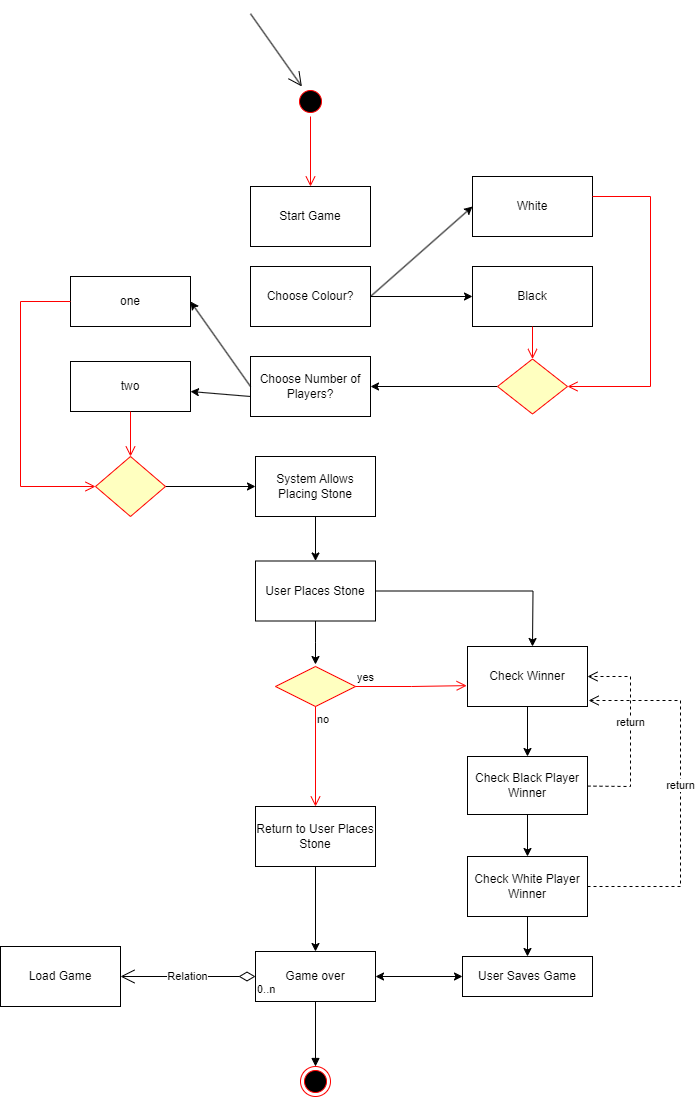

The diagram above was exported from draw.io. Its source (the exported page's mxGraphModel, read from the mxfile embedded in the PNG):
<mxGraphModel dx="1750" dy="928" grid="1" gridSize="10" guides="1" tooltips="1" connect="1" arrows="1" fold="1" page="1" pageScale="1" pageWidth="827" pageHeight="1169" math="0" shadow="0">
  <root>
    <mxCell id="0" />
    <mxCell id="1" parent="0" />
    <mxCell id="wlsM42yjIIHfKrw9opDN-2" value="" style="ellipse;html=1;shape=startState;fillColor=#000000;strokeColor=#ff0000;" parent="1" vertex="1">
      <mxGeometry x="405" y="110" width="30" height="30" as="geometry" />
    </mxCell>
    <mxCell id="wlsM42yjIIHfKrw9opDN-3" value="" style="edgeStyle=orthogonalEdgeStyle;html=1;verticalAlign=bottom;endArrow=open;endSize=8;strokeColor=#ff0000;rounded=0;" parent="1" source="wlsM42yjIIHfKrw9opDN-2" target="wlsM42yjIIHfKrw9opDN-4" edge="1">
      <mxGeometry relative="1" as="geometry">
        <mxPoint x="414" y="200" as="targetPoint" />
      </mxGeometry>
    </mxCell>
    <mxCell id="wlsM42yjIIHfKrw9opDN-4" value="Start Game" style="html=1;whiteSpace=wrap;" parent="1" vertex="1">
      <mxGeometry x="360" y="210" width="120" height="60" as="geometry" />
    </mxCell>
    <mxCell id="wlsM42yjIIHfKrw9opDN-5" value="" style="endArrow=open;endFill=1;endSize=12;html=1;rounded=0;" parent="1" edge="1">
      <mxGeometry width="160" relative="1" as="geometry">
        <mxPoint x="360" y="37.25" as="sourcePoint" />
        <mxPoint x="411.3497520359615" y="109.99548205094584" as="targetPoint" />
      </mxGeometry>
    </mxCell>
    <mxCell id="9fbzsYeV1cIgiW3TPIMK-2" value="" style="edgeStyle=orthogonalEdgeStyle;rounded=0;orthogonalLoop=1;jettySize=auto;html=1;" parent="1" source="HR0QzXBRNbrhXZGQWnGx-1" target="HR0QzXBRNbrhXZGQWnGx-3" edge="1">
      <mxGeometry relative="1" as="geometry">
        <mxPoint x="530" y="320" as="targetPoint" />
        <Array as="points" />
      </mxGeometry>
    </mxCell>
    <mxCell id="HR0QzXBRNbrhXZGQWnGx-1" value="Choose Colour?" style="rounded=0;whiteSpace=wrap;html=1;" parent="1" vertex="1">
      <mxGeometry x="360" y="290" width="120" height="60" as="geometry" />
    </mxCell>
    <mxCell id="HR0QzXBRNbrhXZGQWnGx-3" value="Black" style="rounded=0;whiteSpace=wrap;html=1;" parent="1" vertex="1">
      <mxGeometry x="582" y="290" width="120" height="60" as="geometry" />
    </mxCell>
    <mxCell id="HR0QzXBRNbrhXZGQWnGx-4" value="Return to User Places Stone" style="rounded=0;whiteSpace=wrap;html=1;" parent="1" vertex="1">
      <mxGeometry x="365" y="830" width="120" height="60" as="geometry" />
    </mxCell>
    <mxCell id="HR0QzXBRNbrhXZGQWnGx-6" value="Choose Number of Players?" style="rounded=0;whiteSpace=wrap;html=1;" parent="1" vertex="1">
      <mxGeometry x="360" y="380" width="120" height="60" as="geometry" />
    </mxCell>
    <mxCell id="HR0QzXBRNbrhXZGQWnGx-7" value="White" style="rounded=0;whiteSpace=wrap;html=1;" parent="1" vertex="1">
      <mxGeometry x="582" y="200" width="120" height="60" as="geometry" />
    </mxCell>
    <mxCell id="HR0QzXBRNbrhXZGQWnGx-10" value="System Allows Placing Stone" style="rounded=0;whiteSpace=wrap;html=1;" parent="1" vertex="1">
      <mxGeometry x="365" y="480" width="120" height="60" as="geometry" />
    </mxCell>
    <mxCell id="HR0QzXBRNbrhXZGQWnGx-12" value="Check Black Player Winner" style="rounded=0;whiteSpace=wrap;html=1;" parent="1" vertex="1">
      <mxGeometry x="577" y="780" width="120" height="58" as="geometry" />
    </mxCell>
    <mxCell id="HR0QzXBRNbrhXZGQWnGx-13" value="Check Winner" style="rounded=0;whiteSpace=wrap;html=1;" parent="1" vertex="1">
      <mxGeometry x="577" y="670" width="120" height="60" as="geometry" />
    </mxCell>
    <mxCell id="HR0QzXBRNbrhXZGQWnGx-14" value="two" style="rounded=0;whiteSpace=wrap;html=1;" parent="1" vertex="1">
      <mxGeometry x="180" y="385" width="120" height="50" as="geometry" />
    </mxCell>
    <mxCell id="HR0QzXBRNbrhXZGQWnGx-15" value="User Saves Game" style="rounded=0;whiteSpace=wrap;html=1;" parent="1" vertex="1">
      <mxGeometry x="572" y="980" width="130" height="40" as="geometry" />
    </mxCell>
    <mxCell id="HR0QzXBRNbrhXZGQWnGx-16" value="Check White Player Winner" style="rounded=0;whiteSpace=wrap;html=1;" parent="1" vertex="1">
      <mxGeometry x="577" y="880" width="120" height="60" as="geometry" />
    </mxCell>
    <mxCell id="HR0QzXBRNbrhXZGQWnGx-17" value="one" style="rounded=0;whiteSpace=wrap;html=1;" parent="1" vertex="1">
      <mxGeometry x="180" y="300" width="120" height="50" as="geometry" />
    </mxCell>
    <mxCell id="hnhb8EU--Sfax4xfbVyI-6" style="edgeStyle=orthogonalEdgeStyle;rounded=0;orthogonalLoop=1;jettySize=auto;html=1;exitX=1;exitY=0.5;exitDx=0;exitDy=0;" parent="1" source="HR0QzXBRNbrhXZGQWnGx-18" edge="1">
      <mxGeometry relative="1" as="geometry">
        <mxPoint x="519.5" y="614.5142857142857" as="sourcePoint" />
        <mxPoint x="642" y="670" as="targetPoint" />
      </mxGeometry>
    </mxCell>
    <mxCell id="hnhb8EU--Sfax4xfbVyI-7" style="edgeStyle=orthogonalEdgeStyle;rounded=0;orthogonalLoop=1;jettySize=auto;html=1;entryX=0.5;entryY=0;entryDx=0;entryDy=0;" parent="1" source="HR0QzXBRNbrhXZGQWnGx-18" edge="1">
      <mxGeometry relative="1" as="geometry">
        <mxPoint x="425" y="688" as="targetPoint" />
      </mxGeometry>
    </mxCell>
    <mxCell id="HR0QzXBRNbrhXZGQWnGx-18" value="User Places Stone" style="rounded=0;whiteSpace=wrap;html=1;" parent="1" vertex="1">
      <mxGeometry x="365" y="584.5" width="120" height="60" as="geometry" />
    </mxCell>
    <mxCell id="9fbzsYeV1cIgiW3TPIMK-5" value="" style="endArrow=classic;html=1;rounded=0;exitX=1;exitY=0.5;exitDx=0;exitDy=0;entryX=0;entryY=0.5;entryDx=0;entryDy=0;" parent="1" source="HR0QzXBRNbrhXZGQWnGx-1" target="HR0QzXBRNbrhXZGQWnGx-7" edge="1">
      <mxGeometry width="50" height="50" relative="1" as="geometry">
        <mxPoint x="470" y="320" as="sourcePoint" />
        <mxPoint x="520" y="270" as="targetPoint" />
      </mxGeometry>
    </mxCell>
    <mxCell id="9fbzsYeV1cIgiW3TPIMK-6" value="" style="endArrow=classic;html=1;rounded=0;entryX=1;entryY=0.5;entryDx=0;entryDy=0;exitX=0;exitY=0.5;exitDx=0;exitDy=0;" parent="1" source="HR0QzXBRNbrhXZGQWnGx-6" target="HR0QzXBRNbrhXZGQWnGx-17" edge="1">
      <mxGeometry width="50" height="50" relative="1" as="geometry">
        <mxPoint x="280" y="430" as="sourcePoint" />
        <mxPoint x="330" y="380" as="targetPoint" />
      </mxGeometry>
    </mxCell>
    <mxCell id="9fbzsYeV1cIgiW3TPIMK-10" value="" style="endArrow=classic;html=1;rounded=0;" parent="1" target="HR0QzXBRNbrhXZGQWnGx-14" edge="1">
      <mxGeometry width="50" height="50" relative="1" as="geometry">
        <mxPoint x="360" y="420" as="sourcePoint" />
        <mxPoint x="510" y="350" as="targetPoint" />
      </mxGeometry>
    </mxCell>
    <mxCell id="9fbzsYeV1cIgiW3TPIMK-14" value="" style="endArrow=classic;html=1;rounded=0;entryX=1;entryY=0.5;entryDx=0;entryDy=0;exitX=0;exitY=0.5;exitDx=0;exitDy=0;" parent="1" source="M2VAoQ1GXDohBc84gfTr-11" target="HR0QzXBRNbrhXZGQWnGx-6" edge="1">
      <mxGeometry width="50" height="50" relative="1" as="geometry">
        <mxPoint x="641.5" y="410" as="sourcePoint" />
        <mxPoint x="690" y="340" as="targetPoint" />
      </mxGeometry>
    </mxCell>
    <mxCell id="9fbzsYeV1cIgiW3TPIMK-21" value="" style="endArrow=classic;html=1;rounded=0;exitX=1;exitY=0.5;exitDx=0;exitDy=0;" parent="1" target="HR0QzXBRNbrhXZGQWnGx-10" edge="1">
      <mxGeometry width="50" height="50" relative="1" as="geometry">
        <mxPoint x="268.5" y="510" as="sourcePoint" />
        <mxPoint x="247" y="510" as="targetPoint" />
      </mxGeometry>
    </mxCell>
    <mxCell id="9fbzsYeV1cIgiW3TPIMK-25" value="" style="endArrow=classic;html=1;rounded=0;" parent="1" source="HR0QzXBRNbrhXZGQWnGx-10" target="HR0QzXBRNbrhXZGQWnGx-18" edge="1">
      <mxGeometry width="50" height="50" relative="1" as="geometry">
        <mxPoint x="440" y="670" as="sourcePoint" />
        <mxPoint x="490" y="620" as="targetPoint" />
      </mxGeometry>
    </mxCell>
    <mxCell id="9fbzsYeV1cIgiW3TPIMK-26" value="Game over" style="rounded=0;whiteSpace=wrap;html=1;" parent="1" vertex="1">
      <mxGeometry x="365" y="975" width="120" height="50" as="geometry" />
    </mxCell>
    <mxCell id="9fbzsYeV1cIgiW3TPIMK-28" value="" style="endArrow=classic;html=1;rounded=0;" parent="1" source="HR0QzXBRNbrhXZGQWnGx-13" target="HR0QzXBRNbrhXZGQWnGx-12" edge="1">
      <mxGeometry width="50" height="50" relative="1" as="geometry">
        <mxPoint x="540" y="800" as="sourcePoint" />
        <mxPoint x="590" y="750" as="targetPoint" />
      </mxGeometry>
    </mxCell>
    <mxCell id="9fbzsYeV1cIgiW3TPIMK-29" style="edgeStyle=orthogonalEdgeStyle;rounded=0;orthogonalLoop=1;jettySize=auto;html=1;exitX=0.5;exitY=1;exitDx=0;exitDy=0;" parent="1" source="HR0QzXBRNbrhXZGQWnGx-16" target="HR0QzXBRNbrhXZGQWnGx-16" edge="1">
      <mxGeometry relative="1" as="geometry" />
    </mxCell>
    <mxCell id="9fbzsYeV1cIgiW3TPIMK-30" value="" style="endArrow=classic;html=1;rounded=0;" parent="1" source="HR0QzXBRNbrhXZGQWnGx-12" target="HR0QzXBRNbrhXZGQWnGx-16" edge="1">
      <mxGeometry width="50" height="50" relative="1" as="geometry">
        <mxPoint x="540" y="800" as="sourcePoint" />
        <mxPoint x="590" y="750" as="targetPoint" />
      </mxGeometry>
    </mxCell>
    <mxCell id="9fbzsYeV1cIgiW3TPIMK-31" value="" style="endArrow=classic;html=1;rounded=0;" parent="1" source="HR0QzXBRNbrhXZGQWnGx-16" target="HR0QzXBRNbrhXZGQWnGx-15" edge="1">
      <mxGeometry width="50" height="50" relative="1" as="geometry">
        <mxPoint x="647" y="848" as="sourcePoint" />
        <mxPoint x="647" y="890" as="targetPoint" />
      </mxGeometry>
    </mxCell>
    <mxCell id="Fx8zFpaqCT545NivZqdq-2" value="" style="ellipse;html=1;shape=endState;fillColor=#000000;strokeColor=#ff0000;" parent="1" vertex="1">
      <mxGeometry x="410" y="1090" width="30" height="30" as="geometry" />
    </mxCell>
    <mxCell id="Fx8zFpaqCT545NivZqdq-3" value="" style="endArrow=classic;startArrow=classic;html=1;rounded=0;entryX=0;entryY=0.5;entryDx=0;entryDy=0;" parent="1" source="9fbzsYeV1cIgiW3TPIMK-26" target="HR0QzXBRNbrhXZGQWnGx-15" edge="1">
      <mxGeometry width="50" height="50" relative="1" as="geometry">
        <mxPoint x="470" y="940" as="sourcePoint" />
        <mxPoint x="520" y="890" as="targetPoint" />
      </mxGeometry>
    </mxCell>
    <mxCell id="Fx8zFpaqCT545NivZqdq-4" value="" style="endArrow=classic;html=1;rounded=0;" parent="1" source="HR0QzXBRNbrhXZGQWnGx-4" target="9fbzsYeV1cIgiW3TPIMK-26" edge="1">
      <mxGeometry width="50" height="50" relative="1" as="geometry">
        <mxPoint x="470" y="940" as="sourcePoint" />
        <mxPoint x="520" y="890" as="targetPoint" />
      </mxGeometry>
    </mxCell>
    <mxCell id="Fx8zFpaqCT545NivZqdq-14" value="" style="rhombus;whiteSpace=wrap;html=1;fontColor=#000000;fillColor=#ffffc0;strokeColor=#ff0000;" parent="1" vertex="1">
      <mxGeometry x="385" y="690" width="80" height="40" as="geometry" />
    </mxCell>
    <mxCell id="Fx8zFpaqCT545NivZqdq-15" value="yes" style="edgeStyle=orthogonalEdgeStyle;html=1;align=left;verticalAlign=bottom;endArrow=open;endSize=8;strokeColor=#ff0000;rounded=0;entryX=-0.007;entryY=0.652;entryDx=0;entryDy=0;entryPerimeter=0;" parent="1" source="Fx8zFpaqCT545NivZqdq-14" target="HR0QzXBRNbrhXZGQWnGx-13" edge="1">
      <mxGeometry x="-1" relative="1" as="geometry">
        <mxPoint x="560" y="710" as="targetPoint" />
      </mxGeometry>
    </mxCell>
    <mxCell id="Fx8zFpaqCT545NivZqdq-16" value="no" style="edgeStyle=orthogonalEdgeStyle;html=1;align=left;verticalAlign=top;endArrow=open;endSize=8;strokeColor=#ff0000;rounded=0;" parent="1" source="Fx8zFpaqCT545NivZqdq-14" target="HR0QzXBRNbrhXZGQWnGx-4" edge="1">
      <mxGeometry x="-1" relative="1" as="geometry">
        <mxPoint x="420" y="790" as="targetPoint" />
      </mxGeometry>
    </mxCell>
    <mxCell id="Fx8zFpaqCT545NivZqdq-20" value="" style="html=1;verticalAlign=bottom;endArrow=block;curved=0;rounded=0;entryX=0.5;entryY=0;entryDx=0;entryDy=0;exitX=0.5;exitY=1;exitDx=0;exitDy=0;" parent="1" source="9fbzsYeV1cIgiW3TPIMK-26" target="Fx8zFpaqCT545NivZqdq-2" edge="1">
      <mxGeometry width="80" relative="1" as="geometry">
        <mxPoint x="374" y="1060" as="sourcePoint" />
        <mxPoint x="454" y="1060" as="targetPoint" />
      </mxGeometry>
    </mxCell>
    <mxCell id="M2VAoQ1GXDohBc84gfTr-3" value="" style="edgeStyle=orthogonalEdgeStyle;html=1;align=left;verticalAlign=bottom;endArrow=open;endSize=8;strokeColor=#ff0000;rounded=0;entryX=1;entryY=0.5;entryDx=0;entryDy=0;" edge="1" source="HR0QzXBRNbrhXZGQWnGx-7" parent="1" target="M2VAoQ1GXDohBc84gfTr-11">
      <mxGeometry x="0.9692" y="-10" relative="1" as="geometry">
        <mxPoint x="900" y="380" as="targetPoint" />
        <mxPoint x="740" y="220" as="sourcePoint" />
        <Array as="points">
          <mxPoint x="760" y="220" />
          <mxPoint x="760" y="410" />
        </Array>
        <mxPoint as="offset" />
      </mxGeometry>
    </mxCell>
    <mxCell id="M2VAoQ1GXDohBc84gfTr-8" value="" style="rhombus;whiteSpace=wrap;html=1;fillColor=#ffffc0;strokeColor=#ff0000;fontColor=#000000;" vertex="1" parent="1">
      <mxGeometry x="205" y="480" width="70" height="60" as="geometry" />
    </mxCell>
    <mxCell id="M2VAoQ1GXDohBc84gfTr-15" value="" style="edgeStyle=orthogonalEdgeStyle;html=1;align=left;verticalAlign=bottom;endArrow=open;endSize=8;strokeColor=#ff0000;rounded=0;" edge="1" parent="1" source="HR0QzXBRNbrhXZGQWnGx-3" target="M2VAoQ1GXDohBc84gfTr-11">
      <mxGeometry x="-1" relative="1" as="geometry">
        <mxPoint x="340" y="580" as="targetPoint" />
        <mxPoint x="620" y="470" as="sourcePoint" />
      </mxGeometry>
    </mxCell>
    <mxCell id="M2VAoQ1GXDohBc84gfTr-17" value="" style="edgeStyle=orthogonalEdgeStyle;html=1;align=left;verticalAlign=bottom;endArrow=open;endSize=8;strokeColor=#ff0000;rounded=0;exitX=0;exitY=0.5;exitDx=0;exitDy=0;entryX=0;entryY=0.5;entryDx=0;entryDy=0;" edge="1" parent="1" source="HR0QzXBRNbrhXZGQWnGx-17" target="M2VAoQ1GXDohBc84gfTr-8">
      <mxGeometry x="-1" relative="1" as="geometry">
        <mxPoint x="360" y="600" as="targetPoint" />
        <mxPoint x="230" y="654.5" as="sourcePoint" />
        <Array as="points">
          <mxPoint x="130" y="325" />
          <mxPoint x="130" y="510" />
        </Array>
      </mxGeometry>
    </mxCell>
    <mxCell id="M2VAoQ1GXDohBc84gfTr-19" value="" style="edgeStyle=orthogonalEdgeStyle;html=1;align=left;verticalAlign=bottom;endArrow=open;endSize=8;strokeColor=#ff0000;rounded=0;exitX=0.5;exitY=1;exitDx=0;exitDy=0;" edge="1" parent="1" source="HR0QzXBRNbrhXZGQWnGx-14" target="M2VAoQ1GXDohBc84gfTr-8">
      <mxGeometry x="-1" y="-50" relative="1" as="geometry">
        <mxPoint x="370" y="610" as="targetPoint" />
        <mxPoint x="240" y="664.5" as="sourcePoint" />
        <mxPoint x="-50" y="-44" as="offset" />
      </mxGeometry>
    </mxCell>
    <mxCell id="M2VAoQ1GXDohBc84gfTr-21" value="return" style="html=1;verticalAlign=bottom;endArrow=open;dashed=1;endSize=8;curved=0;rounded=0;" edge="1" parent="1" source="HR0QzXBRNbrhXZGQWnGx-12" target="HR0QzXBRNbrhXZGQWnGx-13">
      <mxGeometry relative="1" as="geometry">
        <mxPoint x="827" y="800" as="sourcePoint" />
        <mxPoint x="780" y="810" as="targetPoint" />
        <Array as="points">
          <mxPoint x="740" y="810" />
          <mxPoint x="740" y="750" />
          <mxPoint x="740" y="700" />
        </Array>
      </mxGeometry>
    </mxCell>
    <mxCell id="M2VAoQ1GXDohBc84gfTr-22" value="return" style="html=1;verticalAlign=bottom;endArrow=open;dashed=1;endSize=8;curved=0;rounded=0;entryX=1.009;entryY=0.9;entryDx=0;entryDy=0;entryPerimeter=0;" edge="1" parent="1" source="HR0QzXBRNbrhXZGQWnGx-16" target="HR0QzXBRNbrhXZGQWnGx-13">
      <mxGeometry relative="1" as="geometry">
        <mxPoint x="707" y="820" as="sourcePoint" />
        <mxPoint x="707" y="710" as="targetPoint" />
        <Array as="points">
          <mxPoint x="790" y="910" />
          <mxPoint x="790" y="724" />
        </Array>
      </mxGeometry>
    </mxCell>
    <mxCell id="M2VAoQ1GXDohBc84gfTr-23" value="Relation" style="endArrow=open;html=1;endSize=12;startArrow=diamondThin;startSize=14;startFill=0;edgeStyle=orthogonalEdgeStyle;rounded=0;exitX=0;exitY=0.5;exitDx=0;exitDy=0;entryX=1;entryY=0.5;entryDx=0;entryDy=0;" edge="1" parent="1" source="9fbzsYeV1cIgiW3TPIMK-26" target="M2VAoQ1GXDohBc84gfTr-26">
      <mxGeometry relative="1" as="geometry">
        <mxPoint x="170" y="670" as="sourcePoint" />
        <mxPoint x="250" y="910" as="targetPoint" />
      </mxGeometry>
    </mxCell>
    <mxCell id="M2VAoQ1GXDohBc84gfTr-24" value="0..n" style="edgeLabel;resizable=0;html=1;align=left;verticalAlign=top;" connectable="0" vertex="1" parent="M2VAoQ1GXDohBc84gfTr-23">
      <mxGeometry x="-1" relative="1" as="geometry" />
    </mxCell>
    <mxCell id="M2VAoQ1GXDohBc84gfTr-25" value="1" style="edgeLabel;resizable=0;html=1;align=right;verticalAlign=top;" connectable="0" vertex="1" parent="M2VAoQ1GXDohBc84gfTr-23">
      <mxGeometry x="1" relative="1" as="geometry" />
    </mxCell>
    <mxCell id="M2VAoQ1GXDohBc84gfTr-26" value="Load Game" style="whiteSpace=wrap;html=1;rounded=0;" vertex="1" parent="1">
      <mxGeometry x="110" y="970" width="120" height="60" as="geometry" />
    </mxCell>
    <mxCell id="M2VAoQ1GXDohBc84gfTr-28" value="" style="endArrow=classic;html=1;rounded=0;entryX=1;entryY=0.5;entryDx=0;entryDy=0;exitX=0;exitY=0.5;exitDx=0;exitDy=0;" edge="1" parent="1" target="M2VAoQ1GXDohBc84gfTr-11">
      <mxGeometry width="50" height="50" relative="1" as="geometry">
        <mxPoint x="641.5" y="410" as="sourcePoint" />
        <mxPoint x="480" y="410" as="targetPoint" />
      </mxGeometry>
    </mxCell>
    <mxCell id="M2VAoQ1GXDohBc84gfTr-11" value="" style="rhombus;whiteSpace=wrap;html=1;fillColor=#ffffc0;strokeColor=#ff0000;fontColor=#000000;" vertex="1" parent="1">
      <mxGeometry x="607" y="382.5" width="70" height="55" as="geometry" />
    </mxCell>
  </root>
</mxGraphModel>